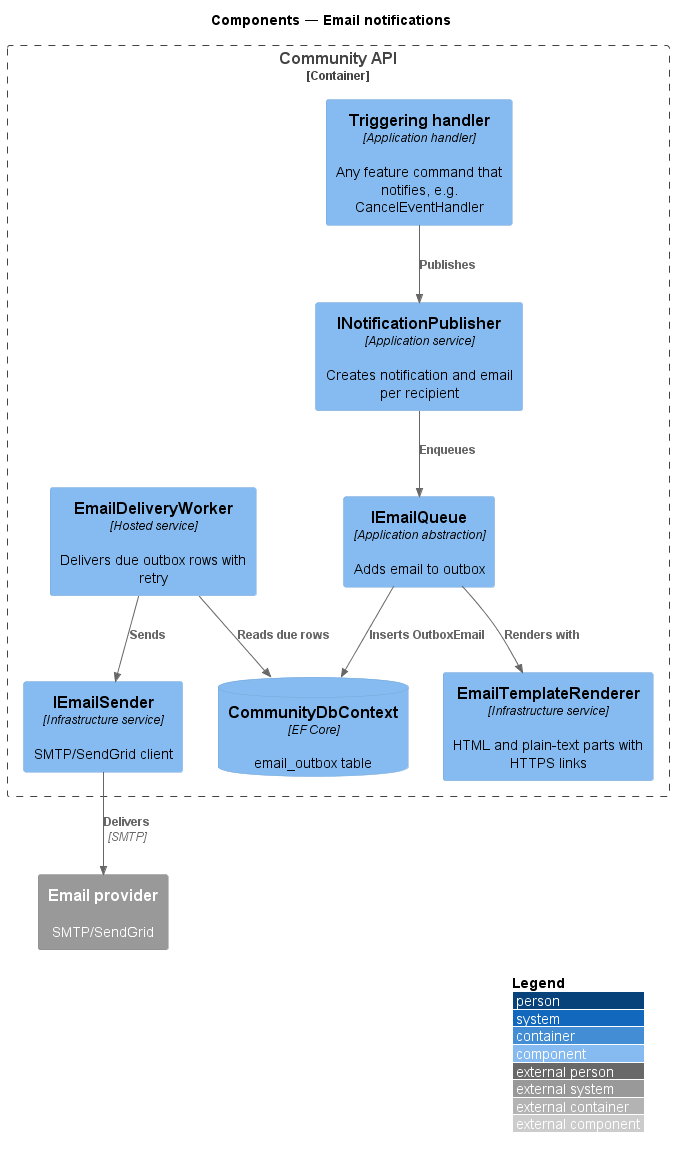

The diagram above was rendered by PlantUML. Its source (embedded in the PNG):
@startuml
!include <C4/C4_Component>
LAYOUT_WITH_LEGEND()
title Components — Email notifications
Container_Boundary(api, "Community API") {
  Component(src, "Triggering handler", "Application handler", "Any feature command that notifies, e.g. CancelEventHandler")
  Component(pub, "INotificationPublisher", "Application service", "Creates notification and email per recipient")
  Component(queue, "IEmailQueue", "Application abstraction", "Adds email to outbox")
  Component(render, "EmailTemplateRenderer", "Infrastructure service", "HTML and plain-text parts with HTTPS links")
  Component(worker, "EmailDeliveryWorker", "Hosted service", "Delivers due outbox rows with retry")
  Component(sender, "IEmailSender", "Infrastructure service", "SMTP/SendGrid client")
  ComponentDb(db, "CommunityDbContext", "EF Core", "email_outbox table")
}
System_Ext(email, "Email provider", "SMTP/SendGrid")
Rel(src, pub, "Publishes")
Rel(pub, queue, "Enqueues")
Rel(queue, render, "Renders with")
Rel(queue, db, "Inserts OutboxEmail")
Rel(worker, db, "Reads due rows")
Rel(worker, sender, "Sends")
Rel(sender, email, "Delivers", "SMTP")
@enduml